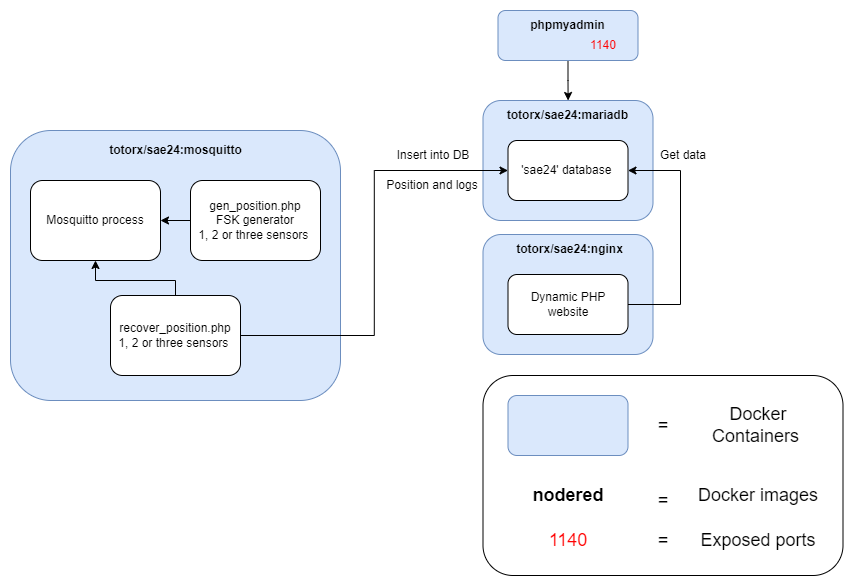

The diagram above was exported from draw.io. Its source (the exported page's mxGraphModel, read from the mxfile embedded in the PNG):
<mxGraphModel dx="1388" dy="857" grid="1" gridSize="10" guides="1" tooltips="1" connect="1" arrows="1" fold="1" page="1" pageScale="1" pageWidth="1169" pageHeight="827" math="0" shadow="0">
  <root>
    <mxCell id="0" />
    <mxCell id="1" parent="0" />
    <mxCell id="Zc_rCOBr2s_LXBu9RSXH-48" value="" style="rounded=1;whiteSpace=wrap;html=1;fontSize=18;" parent="1" vertex="1">
      <mxGeometry x="672.5" y="555" width="360" height="200" as="geometry" />
    </mxCell>
    <mxCell id="Zc_rCOBr2s_LXBu9RSXH-1" value="" style="rounded=1;whiteSpace=wrap;html=1;fillColor=#dae8fc;strokeColor=#6c8ebf;" parent="1" vertex="1">
      <mxGeometry x="200" y="310" width="330" height="270" as="geometry" />
    </mxCell>
    <mxCell id="Zc_rCOBr2s_LXBu9RSXH-4" value="&lt;b&gt;totorx/sae24:mosquitto&lt;/b&gt;" style="text;html=1;strokeColor=none;fillColor=none;align=center;verticalAlign=middle;whiteSpace=wrap;rounded=0;" parent="1" vertex="1">
      <mxGeometry x="287.5" y="310" width="155" height="40" as="geometry" />
    </mxCell>
    <mxCell id="Zc_rCOBr2s_LXBu9RSXH-5" value="Mosquitto process" style="rounded=1;whiteSpace=wrap;html=1;" parent="1" vertex="1">
      <mxGeometry x="220" y="360" width="130" height="80" as="geometry" />
    </mxCell>
    <mxCell id="Zc_rCOBr2s_LXBu9RSXH-7" style="edgeStyle=orthogonalEdgeStyle;rounded=0;orthogonalLoop=1;jettySize=auto;html=1;exitX=0;exitY=0.5;exitDx=0;exitDy=0;" parent="1" source="Zc_rCOBr2s_LXBu9RSXH-6" target="Zc_rCOBr2s_LXBu9RSXH-5" edge="1">
      <mxGeometry relative="1" as="geometry" />
    </mxCell>
    <mxCell id="Zc_rCOBr2s_LXBu9RSXH-6" value="gen_position.php&lt;br&gt;FSK generator&lt;br&gt;1, 2 or three sensors&amp;nbsp;" style="rounded=1;whiteSpace=wrap;html=1;" parent="1" vertex="1">
      <mxGeometry x="380" y="360" width="130" height="80" as="geometry" />
    </mxCell>
    <mxCell id="Zc_rCOBr2s_LXBu9RSXH-9" value="" style="rounded=1;whiteSpace=wrap;html=1;fillColor=#dae8fc;strokeColor=#6c8ebf;" parent="1" vertex="1">
      <mxGeometry x="672.5" y="280" width="170" height="120" as="geometry" />
    </mxCell>
    <mxCell id="Zc_rCOBr2s_LXBu9RSXH-10" value="&lt;b&gt;totorx/sae24:mariadb&lt;/b&gt;" style="text;html=1;strokeColor=none;fillColor=none;align=center;verticalAlign=middle;whiteSpace=wrap;rounded=0;" parent="1" vertex="1">
      <mxGeometry x="681.25" y="280" width="152.5" height="30" as="geometry" />
    </mxCell>
    <mxCell id="Zc_rCOBr2s_LXBu9RSXH-11" value="'sae24' database&amp;nbsp;" style="rounded=1;whiteSpace=wrap;html=1;" parent="1" vertex="1">
      <mxGeometry x="697.5" y="320" width="120" height="60" as="geometry" />
    </mxCell>
    <mxCell id="Zc_rCOBr2s_LXBu9RSXH-42" value="" style="rounded=1;whiteSpace=wrap;html=1;fillColor=#dae8fc;strokeColor=#6c8ebf;" parent="1" vertex="1">
      <mxGeometry x="697.5" y="575" width="120" height="60" as="geometry" />
    </mxCell>
    <mxCell id="Zc_rCOBr2s_LXBu9RSXH-43" value="&lt;font style=&quot;font-size: 18px;&quot;&gt;=&lt;/font&gt;" style="text;html=1;strokeColor=none;fillColor=none;align=center;verticalAlign=middle;whiteSpace=wrap;rounded=0;" parent="1" vertex="1">
      <mxGeometry x="822.5" y="590" width="60" height="30" as="geometry" />
    </mxCell>
    <mxCell id="Zc_rCOBr2s_LXBu9RSXH-44" value="Docker Containers&amp;nbsp;" style="text;html=1;strokeColor=none;fillColor=none;align=center;verticalAlign=middle;whiteSpace=wrap;rounded=0;fontSize=18;" parent="1" vertex="1">
      <mxGeometry x="872.5" y="575" width="150" height="60" as="geometry" />
    </mxCell>
    <mxCell id="Zc_rCOBr2s_LXBu9RSXH-45" value="&lt;b&gt;nodered&lt;/b&gt;" style="text;html=1;strokeColor=none;fillColor=none;align=center;verticalAlign=middle;whiteSpace=wrap;rounded=0;fontSize=18;" parent="1" vertex="1">
      <mxGeometry x="727.5" y="660" width="60" height="30" as="geometry" />
    </mxCell>
    <mxCell id="Zc_rCOBr2s_LXBu9RSXH-46" value="&lt;font style=&quot;font-size: 18px;&quot;&gt;=&lt;/font&gt;" style="text;html=1;strokeColor=none;fillColor=none;align=center;verticalAlign=middle;whiteSpace=wrap;rounded=0;" parent="1" vertex="1">
      <mxGeometry x="822.5" y="665" width="60" height="30" as="geometry" />
    </mxCell>
    <mxCell id="Zc_rCOBr2s_LXBu9RSXH-47" value="Docker images" style="text;html=1;strokeColor=none;fillColor=none;align=center;verticalAlign=middle;whiteSpace=wrap;rounded=0;fontSize=18;" parent="1" vertex="1">
      <mxGeometry x="872.5" y="645" width="150" height="60" as="geometry" />
    </mxCell>
    <mxCell id="Rr2KdkFvQJ5VKVi_T18D-5" style="edgeStyle=orthogonalEdgeStyle;rounded=0;orthogonalLoop=1;jettySize=auto;html=1;exitX=0.5;exitY=1;exitDx=0;exitDy=0;" edge="1" parent="1" source="thG-yvwiPQS7pRseFYwX-1" target="Zc_rCOBr2s_LXBu9RSXH-10">
      <mxGeometry relative="1" as="geometry" />
    </mxCell>
    <mxCell id="thG-yvwiPQS7pRseFYwX-1" value="" style="rounded=1;whiteSpace=wrap;html=1;fillColor=#dae8fc;strokeColor=#6c8ebf;" parent="1" vertex="1">
      <mxGeometry x="687.5" y="190" width="140" height="50" as="geometry" />
    </mxCell>
    <mxCell id="thG-yvwiPQS7pRseFYwX-2" value="&lt;b&gt;phpmyadmin&lt;/b&gt;" style="text;html=1;strokeColor=none;fillColor=none;align=center;verticalAlign=middle;whiteSpace=wrap;rounded=0;" parent="1" vertex="1">
      <mxGeometry x="715" y="190" width="85" height="30" as="geometry" />
    </mxCell>
    <mxCell id="thG-yvwiPQS7pRseFYwX-5" value="&lt;font color=&quot;#ff0000&quot;&gt;1140&lt;/font&gt;" style="text;html=1;strokeColor=none;fillColor=none;align=center;verticalAlign=middle;whiteSpace=wrap;rounded=0;" parent="1" vertex="1">
      <mxGeometry x="772.5" y="210" width="40" height="30" as="geometry" />
    </mxCell>
    <mxCell id="thG-yvwiPQS7pRseFYwX-7" value="&lt;font style=&quot;font-size: 18px;&quot; color=&quot;#ff0000&quot;&gt;1140&lt;/font&gt;" style="text;html=1;strokeColor=none;fillColor=none;align=center;verticalAlign=middle;whiteSpace=wrap;rounded=0;" parent="1" vertex="1">
      <mxGeometry x="737.5" y="705" width="40" height="30" as="geometry" />
    </mxCell>
    <mxCell id="thG-yvwiPQS7pRseFYwX-8" value="&lt;font style=&quot;font-size: 18px;&quot;&gt;=&lt;/font&gt;" style="text;html=1;strokeColor=none;fillColor=none;align=center;verticalAlign=middle;whiteSpace=wrap;rounded=0;" parent="1" vertex="1">
      <mxGeometry x="822.5" y="705" width="60" height="30" as="geometry" />
    </mxCell>
    <mxCell id="thG-yvwiPQS7pRseFYwX-9" value="Exposed ports" style="text;html=1;strokeColor=none;fillColor=none;align=center;verticalAlign=middle;whiteSpace=wrap;rounded=0;fontSize=18;" parent="1" vertex="1">
      <mxGeometry x="872.5" y="690" width="150" height="60" as="geometry" />
    </mxCell>
    <mxCell id="Rr2KdkFvQJ5VKVi_T18D-4" style="edgeStyle=orthogonalEdgeStyle;rounded=0;orthogonalLoop=1;jettySize=auto;html=1;entryX=0.5;entryY=1;entryDx=0;entryDy=0;" edge="1" parent="1" source="Rr2KdkFvQJ5VKVi_T18D-1" target="Zc_rCOBr2s_LXBu9RSXH-5">
      <mxGeometry relative="1" as="geometry">
        <Array as="points">
          <mxPoint x="365" y="460" />
          <mxPoint x="285" y="460" />
        </Array>
      </mxGeometry>
    </mxCell>
    <mxCell id="Rr2KdkFvQJ5VKVi_T18D-13" style="edgeStyle=orthogonalEdgeStyle;rounded=0;orthogonalLoop=1;jettySize=auto;html=1;entryX=0;entryY=0.5;entryDx=0;entryDy=0;" edge="1" parent="1" source="Rr2KdkFvQJ5VKVi_T18D-1" target="Zc_rCOBr2s_LXBu9RSXH-11">
      <mxGeometry relative="1" as="geometry" />
    </mxCell>
    <mxCell id="Rr2KdkFvQJ5VKVi_T18D-1" value="recover_position.php&lt;br&gt;1, 2 or three sensors&amp;nbsp;" style="rounded=1;whiteSpace=wrap;html=1;" vertex="1" parent="1">
      <mxGeometry x="300" y="475" width="130" height="80" as="geometry" />
    </mxCell>
    <mxCell id="Rr2KdkFvQJ5VKVi_T18D-7" value="" style="rounded=1;whiteSpace=wrap;html=1;fillColor=#dae8fc;strokeColor=#6c8ebf;" vertex="1" parent="1">
      <mxGeometry x="672.5" y="414" width="170" height="120" as="geometry" />
    </mxCell>
    <mxCell id="Rr2KdkFvQJ5VKVi_T18D-8" value="&lt;b&gt;totorx/sae24:nginx&lt;/b&gt;" style="text;html=1;strokeColor=none;fillColor=none;align=center;verticalAlign=middle;whiteSpace=wrap;rounded=0;" vertex="1" parent="1">
      <mxGeometry x="697.5" y="414" width="122.5" height="30" as="geometry" />
    </mxCell>
    <mxCell id="Rr2KdkFvQJ5VKVi_T18D-11" style="edgeStyle=orthogonalEdgeStyle;rounded=0;orthogonalLoop=1;jettySize=auto;html=1;exitX=1;exitY=0.5;exitDx=0;exitDy=0;entryX=1;entryY=0.5;entryDx=0;entryDy=0;" edge="1" parent="1" source="Rr2KdkFvQJ5VKVi_T18D-9" target="Zc_rCOBr2s_LXBu9RSXH-11">
      <mxGeometry relative="1" as="geometry">
        <Array as="points">
          <mxPoint x="870" y="484" />
          <mxPoint x="870" y="350" />
        </Array>
      </mxGeometry>
    </mxCell>
    <mxCell id="Rr2KdkFvQJ5VKVi_T18D-9" value="Dynamic PHP website" style="rounded=1;whiteSpace=wrap;html=1;" vertex="1" parent="1">
      <mxGeometry x="697.5" y="454" width="120" height="60" as="geometry" />
    </mxCell>
    <mxCell id="Rr2KdkFvQJ5VKVi_T18D-12" value="Get data" style="text;html=1;strokeColor=none;fillColor=none;align=center;verticalAlign=middle;whiteSpace=wrap;rounded=0;" vertex="1" parent="1">
      <mxGeometry x="842.5" y="320" width="60" height="30" as="geometry" />
    </mxCell>
    <mxCell id="Rr2KdkFvQJ5VKVi_T18D-14" value="Insert into DB" style="text;html=1;strokeColor=none;fillColor=none;align=center;verticalAlign=middle;whiteSpace=wrap;rounded=0;" vertex="1" parent="1">
      <mxGeometry x="572.5" y="320" width="100" height="30" as="geometry" />
    </mxCell>
    <mxCell id="Rr2KdkFvQJ5VKVi_T18D-17" value="Position and logs" style="text;html=1;strokeColor=none;fillColor=none;align=center;verticalAlign=middle;whiteSpace=wrap;rounded=0;" vertex="1" parent="1">
      <mxGeometry x="572.5" y="350" width="97.5" height="30" as="geometry" />
    </mxCell>
  </root>
</mxGraphModel>